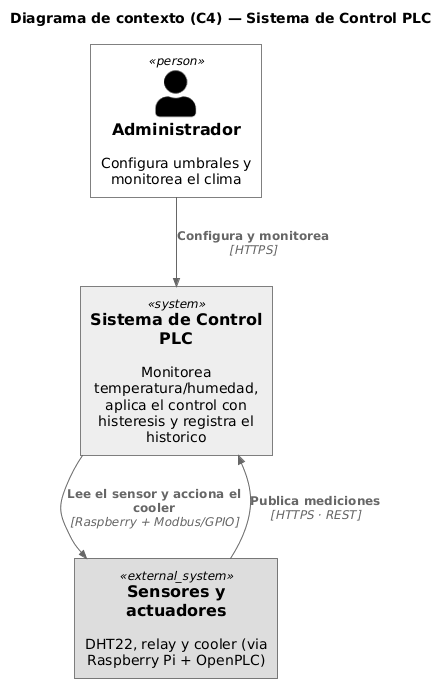

The diagram above was rendered by PlantUML. Its source (embedded in the PNG):
@startuml
' Vista de arquitectura C4 - nivel 1 (contexto del sistema).
!include <C4/C4_Context>
skinparam backgroundColor #FFFFFF
skinparam shadowing false
UpdateElementStyle("person", $bgColor="#FFFFFF", $fontColor="#000000", $borderColor="#000000")
UpdateElementStyle("system", $bgColor="#EEEEEE", $fontColor="#000000", $borderColor="#000000")
UpdateElementStyle("external_system", $bgColor="#DDDDDD", $fontColor="#000000", $borderColor="#000000")
UpdateElementStyle("container", $bgColor="#EEEEEE", $fontColor="#000000", $borderColor="#000000")
UpdateElementStyle("container_db", $bgColor="#EEEEEE", $fontColor="#000000", $borderColor="#000000")
UpdateElementStyle("component", $bgColor="#FFFFFF", $fontColor="#000000", $borderColor="#000000")

title Diagrama de contexto (C4) — Sistema de Control PLC

Person(admin, "Administrador", "Configura umbrales y monitorea el clima")
System(sys, "Sistema de Control PLC", "Monitorea temperatura/humedad, aplica el control con histeresis y registra el historico")
System_Ext(hw, "Sensores y actuadores", "DHT22, relay y cooler (via Raspberry Pi + OpenPLC)")

Rel(admin, sys, "Configura y monitorea", "HTTPS")
Rel(sys, hw, "Lee el sensor y acciona el cooler", "Raspberry + Modbus/GPIO")
Rel(hw, sys, "Publica mediciones", "HTTPS · REST")
@enduml